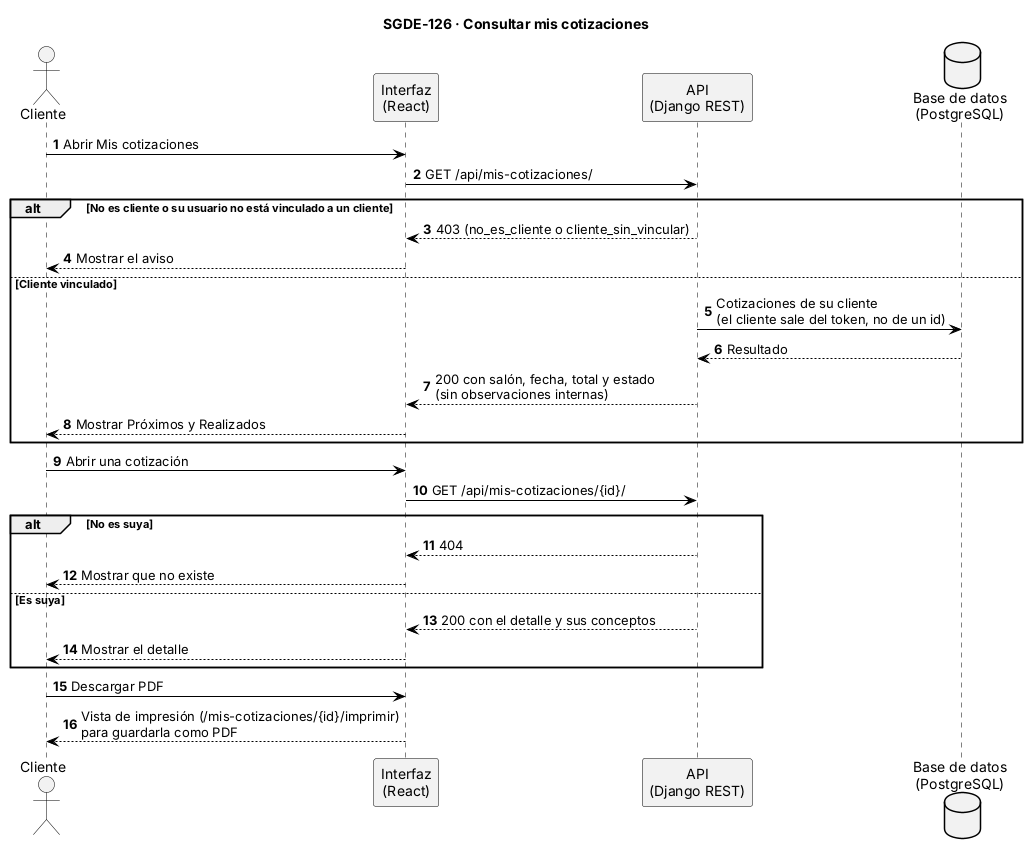

The diagram above was rendered by PlantUML. Its source (embedded in the PNG):
@startuml SGDE-126_Consultar_mis_cotizaciones_secuencia
title SGDE-126 · Consultar mis cotizaciones
skinparam backgroundColor white
skinparam sequence {
  ArrowColor black
  LifeLineBorderColor black
  ParticipantBorderColor black
  ParticipantBackgroundColor #F2F2F2
  ActorBorderColor black
  ActorBackgroundColor #F2F2F2
}
skinparam database {
  BackgroundColor #F2F2F2
  BorderColor black
}
skinparam note {
  BackgroundColor #FFFBEA
  BorderColor #B8A86B
}
autonumber

actor "Cliente" as CL
participant "Interfaz\n(React)" as UI
participant "API\n(Django REST)" as SI
database "Base de datos\n(PostgreSQL)" as BD

CL -> UI : Abrir Mis cotizaciones
UI -> SI : GET /api/mis-cotizaciones/
alt No es cliente o su usuario no está vinculado a un cliente
  SI --> UI : 403 (no_es_cliente o cliente_sin_vincular)
  UI --> CL : Mostrar el aviso
else Cliente vinculado
  SI -> BD : Cotizaciones de su cliente\n(el cliente sale del token, no de un id)
  BD --> SI : Resultado
  SI --> UI : 200 con salón, fecha, total y estado\n(sin observaciones internas)
  UI --> CL : Mostrar Próximos y Realizados
end
CL -> UI : Abrir una cotización
UI -> SI : GET /api/mis-cotizaciones/{id}/
alt No es suya
  SI --> UI : 404
  UI --> CL : Mostrar que no existe
else Es suya
  SI --> UI : 200 con el detalle y sus conceptos
  UI --> CL : Mostrar el detalle
end
CL -> UI : Descargar PDF
UI --> CL : Vista de impresión (/mis-cotizaciones/{id}/imprimir)\npara guardarla como PDF
@enduml